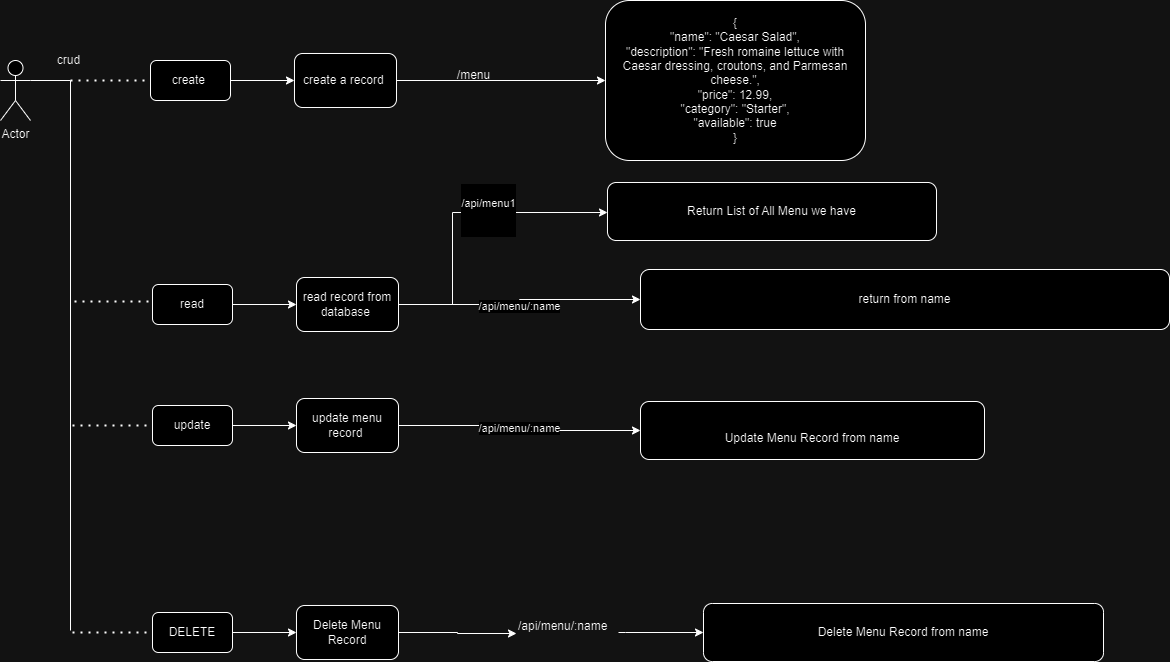

The diagram above was exported from draw.io. Its source (the exported page's mxGraphModel, read from the mxfile embedded in the PNG):
<mxGraphModel dx="880" dy="478" grid="0" gridSize="10" guides="1" tooltips="1" connect="1" arrows="1" fold="1" page="0" pageScale="1" pageWidth="850" pageHeight="1100" math="0" shadow="0">
  <root>
    <mxCell id="0" />
    <mxCell id="1" parent="0" />
    <mxCell id="4fwAiS04aC9ilvbKcYu0-1" value="Actor" style="shape=umlActor;verticalLabelPosition=bottom;verticalAlign=top;html=1;outlineConnect=0;textShadow=0;" parent="1" vertex="1">
      <mxGeometry x="50" y="100" width="30" height="60" as="geometry" />
    </mxCell>
    <mxCell id="4fwAiS04aC9ilvbKcYu0-2" value="" style="endArrow=none;html=1;rounded=0;textShadow=0;" parent="1" edge="1">
      <mxGeometry width="50" height="50" relative="1" as="geometry">
        <mxPoint x="80" y="120" as="sourcePoint" />
        <mxPoint x="120" y="670" as="targetPoint" />
        <Array as="points">
          <mxPoint x="120" y="120" />
        </Array>
      </mxGeometry>
    </mxCell>
    <mxCell id="4fwAiS04aC9ilvbKcYu0-3" value="" style="endArrow=none;dashed=1;html=1;dashPattern=1 3;strokeWidth=2;rounded=0;textShadow=0;" parent="1" edge="1">
      <mxGeometry width="50" height="50" relative="1" as="geometry">
        <mxPoint x="120" y="120" as="sourcePoint" />
        <mxPoint x="200" y="120" as="targetPoint" />
      </mxGeometry>
    </mxCell>
    <mxCell id="4fwAiS04aC9ilvbKcYu0-16" value="" style="edgeStyle=orthogonalEdgeStyle;rounded=0;orthogonalLoop=1;jettySize=auto;html=1;textShadow=0;" parent="1" source="4fwAiS04aC9ilvbKcYu0-4" target="4fwAiS04aC9ilvbKcYu0-15" edge="1">
      <mxGeometry relative="1" as="geometry" />
    </mxCell>
    <mxCell id="4fwAiS04aC9ilvbKcYu0-4" value="create " style="rounded=1;whiteSpace=wrap;html=1;textShadow=0;" parent="1" vertex="1">
      <mxGeometry x="200" y="100" width="80" height="40" as="geometry" />
    </mxCell>
    <mxCell id="4fwAiS04aC9ilvbKcYu0-18" value="" style="edgeStyle=orthogonalEdgeStyle;rounded=0;orthogonalLoop=1;jettySize=auto;html=1;textShadow=0;" parent="1" source="4fwAiS04aC9ilvbKcYu0-15" target="4fwAiS04aC9ilvbKcYu0-17" edge="1">
      <mxGeometry relative="1" as="geometry" />
    </mxCell>
    <mxCell id="4fwAiS04aC9ilvbKcYu0-15" value="create a record " style="whiteSpace=wrap;html=1;rounded=1;textShadow=0;" parent="1" vertex="1">
      <mxGeometry x="344" y="93" width="102" height="54" as="geometry" />
    </mxCell>
    <mxCell id="4fwAiS04aC9ilvbKcYu0-17" value="{&#10;        &quot;name&quot;: &quot;Caesar Salad&quot;,&#10;        &quot;description&quot;: &quot;Fresh romaine lettuce with Caesar dressing, croutons, and Parmesan cheese.&quot;,&#10;        &quot;price&quot;: 12.99,&#10;        &quot;category&quot;: &quot;Starter&quot;,&#10;        &quot;available&quot;: true&#10;    }" style="whiteSpace=wrap;html=1;rounded=1;fillColor=default;textShadow=0;" parent="1" vertex="1">
      <mxGeometry x="655" y="40" width="260" height="160" as="geometry" />
    </mxCell>
    <mxCell id="4fwAiS04aC9ilvbKcYu0-19" value="" style="endArrow=none;dashed=1;html=1;dashPattern=1 3;strokeWidth=2;rounded=0;textShadow=0;" parent="1" edge="1">
      <mxGeometry width="50" height="50" relative="1" as="geometry">
        <mxPoint x="124" y="341" as="sourcePoint" />
        <mxPoint x="204" y="341" as="targetPoint" />
      </mxGeometry>
    </mxCell>
    <mxCell id="4fwAiS04aC9ilvbKcYu0-20" value="" style="edgeStyle=orthogonalEdgeStyle;rounded=0;orthogonalLoop=1;jettySize=auto;html=1;textShadow=0;" parent="1" source="4fwAiS04aC9ilvbKcYu0-21" target="4fwAiS04aC9ilvbKcYu0-23" edge="1">
      <mxGeometry relative="1" as="geometry" />
    </mxCell>
    <mxCell id="4fwAiS04aC9ilvbKcYu0-21" value="read" style="rounded=1;whiteSpace=wrap;html=1;textShadow=0;" parent="1" vertex="1">
      <mxGeometry x="202" y="324" width="80" height="40" as="geometry" />
    </mxCell>
    <mxCell id="4fwAiS04aC9ilvbKcYu0-22" value="" style="edgeStyle=orthogonalEdgeStyle;rounded=0;orthogonalLoop=1;jettySize=auto;html=1;textShadow=0;" parent="1" source="4fwAiS04aC9ilvbKcYu0-23" target="4fwAiS04aC9ilvbKcYu0-24" edge="1">
      <mxGeometry relative="1" as="geometry">
        <Array as="points">
          <mxPoint x="502" y="344" />
          <mxPoint x="502" y="252" />
        </Array>
      </mxGeometry>
    </mxCell>
    <mxCell id="4fwAiS04aC9ilvbKcYu0-41" value="&#10;/api/menu1&#10;&#10;" style="edgeLabel;html=1;align=center;verticalAlign=middle;resizable=0;points=[];textShadow=0;" parent="4fwAiS04aC9ilvbKcYu0-22" vertex="1" connectable="0">
      <mxGeometry x="0.2021" y="3" relative="1" as="geometry">
        <mxPoint as="offset" />
      </mxGeometry>
    </mxCell>
    <mxCell id="4fwAiS04aC9ilvbKcYu0-40" value="" style="edgeStyle=orthogonalEdgeStyle;rounded=0;orthogonalLoop=1;jettySize=auto;html=1;textShadow=0;" parent="1" source="4fwAiS04aC9ilvbKcYu0-23" target="4fwAiS04aC9ilvbKcYu0-39" edge="1">
      <mxGeometry relative="1" as="geometry" />
    </mxCell>
    <mxCell id="4fwAiS04aC9ilvbKcYu0-42" value="/api/menu/:name" style="edgeLabel;html=1;align=center;verticalAlign=middle;resizable=0;points=[];textShadow=0;" parent="4fwAiS04aC9ilvbKcYu0-40" vertex="1" connectable="0">
      <mxGeometry x="-0.0284" y="-1" relative="1" as="geometry">
        <mxPoint as="offset" />
      </mxGeometry>
    </mxCell>
    <mxCell id="4fwAiS04aC9ilvbKcYu0-23" value="read record from database " style="whiteSpace=wrap;html=1;rounded=1;textShadow=0;" parent="1" vertex="1">
      <mxGeometry x="346" y="317" width="102" height="54" as="geometry" />
    </mxCell>
    <mxCell id="4fwAiS04aC9ilvbKcYu0-24" value="Return List of All Menu we have" style="whiteSpace=wrap;html=1;rounded=1;textShadow=0;" parent="1" vertex="1">
      <mxGeometry x="657" y="222" width="329" height="58" as="geometry" />
    </mxCell>
    <mxCell id="4fwAiS04aC9ilvbKcYu0-25" value="" style="endArrow=none;dashed=1;html=1;dashPattern=1 3;strokeWidth=2;rounded=0;textShadow=0;" parent="1" edge="1">
      <mxGeometry width="50" height="50" relative="1" as="geometry">
        <mxPoint x="122" y="465" as="sourcePoint" />
        <mxPoint x="202" y="465" as="targetPoint" />
      </mxGeometry>
    </mxCell>
    <mxCell id="4fwAiS04aC9ilvbKcYu0-26" value="" style="edgeStyle=orthogonalEdgeStyle;rounded=0;orthogonalLoop=1;jettySize=auto;html=1;textShadow=0;" parent="1" source="4fwAiS04aC9ilvbKcYu0-27" target="4fwAiS04aC9ilvbKcYu0-29" edge="1">
      <mxGeometry relative="1" as="geometry" />
    </mxCell>
    <mxCell id="4fwAiS04aC9ilvbKcYu0-27" value="update" style="rounded=1;whiteSpace=wrap;html=1;textShadow=0;" parent="1" vertex="1">
      <mxGeometry x="202" y="445" width="80" height="40" as="geometry" />
    </mxCell>
    <mxCell id="4fwAiS04aC9ilvbKcYu0-28" value="/api/menu/:name" style="edgeStyle=orthogonalEdgeStyle;rounded=0;orthogonalLoop=1;jettySize=auto;html=1;textShadow=0;" parent="1" source="4fwAiS04aC9ilvbKcYu0-29" target="4fwAiS04aC9ilvbKcYu0-30" edge="1">
      <mxGeometry relative="1" as="geometry" />
    </mxCell>
    <mxCell id="4fwAiS04aC9ilvbKcYu0-29" value="update menu record " style="whiteSpace=wrap;html=1;rounded=1;textShadow=0;" parent="1" vertex="1">
      <mxGeometry x="346" y="438" width="102" height="54" as="geometry" />
    </mxCell>
    <mxCell id="4fwAiS04aC9ilvbKcYu0-30" value="&#10;Update Menu Record from name" style="whiteSpace=wrap;html=1;rounded=1;textShadow=0;" parent="1" vertex="1">
      <mxGeometry x="690" y="441" width="344" height="58" as="geometry" />
    </mxCell>
    <mxCell id="4fwAiS04aC9ilvbKcYu0-31" value="" style="endArrow=none;dashed=1;html=1;dashPattern=1 3;strokeWidth=2;rounded=0;textShadow=0;" parent="1" edge="1">
      <mxGeometry width="50" height="50" relative="1" as="geometry">
        <mxPoint x="122" y="672" as="sourcePoint" />
        <mxPoint x="202" y="672" as="targetPoint" />
      </mxGeometry>
    </mxCell>
    <mxCell id="4fwAiS04aC9ilvbKcYu0-32" value="" style="edgeStyle=orthogonalEdgeStyle;rounded=0;orthogonalLoop=1;jettySize=auto;html=1;textShadow=0;" parent="1" source="4fwAiS04aC9ilvbKcYu0-33" target="4fwAiS04aC9ilvbKcYu0-35" edge="1">
      <mxGeometry relative="1" as="geometry" />
    </mxCell>
    <mxCell id="4fwAiS04aC9ilvbKcYu0-33" value="DELETE" style="rounded=1;whiteSpace=wrap;html=1;textShadow=0;" parent="1" vertex="1">
      <mxGeometry x="202" y="652" width="80" height="40" as="geometry" />
    </mxCell>
    <mxCell id="4fwAiS04aC9ilvbKcYu0-34" value="" style="edgeStyle=orthogonalEdgeStyle;rounded=0;orthogonalLoop=1;jettySize=auto;html=1;textShadow=0;" parent="1" source="4fwAiS04aC9ilvbKcYu0-47" target="4fwAiS04aC9ilvbKcYu0-36" edge="1">
      <mxGeometry relative="1" as="geometry">
        <Array as="points">
          <mxPoint x="675" y="672" />
          <mxPoint x="675" y="672" />
        </Array>
      </mxGeometry>
    </mxCell>
    <mxCell id="4fwAiS04aC9ilvbKcYu0-35" value="Delete Menu Record" style="whiteSpace=wrap;html=1;rounded=1;textShadow=0;" parent="1" vertex="1">
      <mxGeometry x="346" y="645" width="102" height="54" as="geometry" />
    </mxCell>
    <mxCell id="4fwAiS04aC9ilvbKcYu0-36" value="Delete Menu Record from name" style="whiteSpace=wrap;html=1;rounded=1;textShadow=0;" parent="1" vertex="1">
      <mxGeometry x="753" y="643" width="400" height="58" as="geometry" />
    </mxCell>
    <mxCell id="4fwAiS04aC9ilvbKcYu0-37" value="crud&#10;&#10;" style="text;html=1;align=center;verticalAlign=middle;resizable=0;points=[];autosize=1;strokeColor=none;fillColor=none;textShadow=0;" parent="1" vertex="1">
      <mxGeometry x="97" y="93" width="41" height="41" as="geometry" />
    </mxCell>
    <mxCell id="4fwAiS04aC9ilvbKcYu0-38" value="/menu" style="text;html=1;align=center;verticalAlign=middle;resizable=0;points=[];autosize=1;strokeColor=none;fillColor=none;textShadow=0;" parent="1" vertex="1">
      <mxGeometry x="497" y="102" width="51" height="26" as="geometry" />
    </mxCell>
    <mxCell id="4fwAiS04aC9ilvbKcYu0-39" value="return from name" style="whiteSpace=wrap;html=1;rounded=1;textShadow=0;" parent="1" vertex="1">
      <mxGeometry x="690" y="309" width="529" height="60" as="geometry" />
    </mxCell>
    <mxCell id="4fwAiS04aC9ilvbKcYu0-48" value="" style="edgeStyle=orthogonalEdgeStyle;rounded=0;orthogonalLoop=1;jettySize=auto;html=1;textShadow=0;" parent="1" source="4fwAiS04aC9ilvbKcYu0-35" target="4fwAiS04aC9ilvbKcYu0-47" edge="1">
      <mxGeometry relative="1" as="geometry">
        <mxPoint x="448" y="672" as="sourcePoint" />
        <mxPoint x="883" y="672" as="targetPoint" />
      </mxGeometry>
    </mxCell>
    <mxCell id="4fwAiS04aC9ilvbKcYu0-47" value="/api/menu/:name" style="text;whiteSpace=wrap;html=1;textShadow=0;" parent="1" vertex="1">
      <mxGeometry x="566" y="652" width="102" height="42" as="geometry" />
    </mxCell>
  </root>
</mxGraphModel>